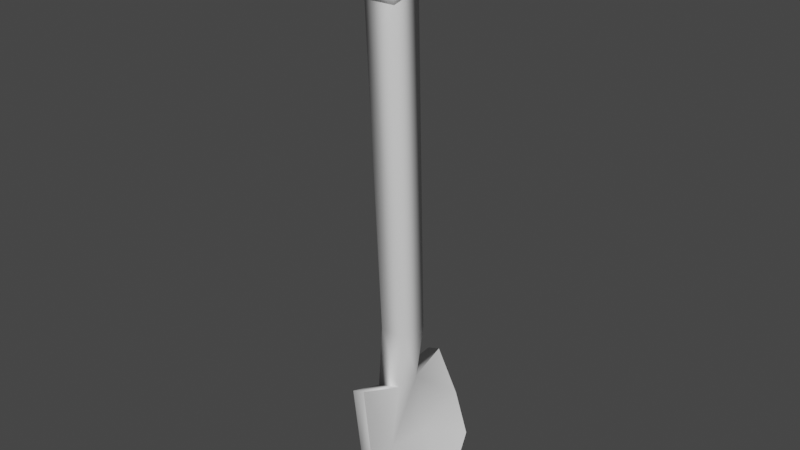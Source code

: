 # Source: Shovel.blend  (saved by Blender 3.1.7; exported with 4.5.12 LTS)
import bpy
from mathutils import Matrix  # noqa: F401  (used for matrix-valued properties, if any)

bpy.ops.wm.read_factory_settings(use_empty=True)
scene = bpy.context.scene
scene.name = 'Scene'

# ---- collections
col_collection = bpy.data.collections.new('Collection'); scene.collection.children.link(col_collection)

# ---- materials (node trees are filled in below, after node groups)
mat_wood = bpy.data.materials.new('Wood')
mat_wood.alpha_threshold = 0.0
mat_wood.use_transparent_shadow = False
mat_wood.line_color = (0.0, 0.0, 0.0, 1.0)
mat_metal = bpy.data.materials.new('Metal')
mat_metal.use_transparent_shadow = False

# ---- node groups
ng_auto_smooth = bpy.data.node_groups.new('Auto Smooth', 'GeometryNodeTree')
_s = ng_auto_smooth.interface.new_socket(name='Geometry', in_out='OUTPUT', socket_type='NodeSocketGeometry')
_s = ng_auto_smooth.interface.new_socket(name='Geometry', in_out='INPUT', socket_type='NodeSocketGeometry')
_s = ng_auto_smooth.interface.new_socket(name='Angle', in_out='INPUT', socket_type='NodeSocketFloat')
_s.subtype = 'ANGLE'
_s.min_value = 0.0
_s.max_value = 3.142
ng_auto_smooth.is_modifier = True
_N = ng_auto_smooth.nodes; _L = ng_auto_smooth.links
n0 = _N.new('NodeGroupOutput'); n0.name = 'Group Output'; n0.location = (480, -100)
n1 = _N.new('NodeGroupInput'); n1.name = 'Group Input'; n1.location = (-420, -300)
n2 = _N.new('NodeGroupInput'); n2.name = 'Group Input.001'; n2.location = (-60, -100)
n3 = _N.new('GeometryNodeSetShadeSmooth'); n3.name = 'Set Shade Smooth'; n3.location = (120, -100)
n3.domain = 'EDGE'
n4 = _N.new('GeometryNodeSetShadeSmooth'); n4.name = 'Set Shade Smooth.001'; n4.location = (300, -100)
n5 = _N.new('GeometryNodeInputMeshEdgeAngle'); n5.name = 'Edge Angle'; n5.location = (-420, -220)
n6 = _N.new('GeometryNodeInputEdgeSmooth'); n6.name = 'Is Edge Smooth'; n6.location = (-60, -160)
n7 = _N.new('GeometryNodeInputShadeSmooth'); n7.name = 'Is Face Smooth'; n7.location = (-240, -340)
n8 = _N.new('FunctionNodeBooleanMath'); n8.name = 'Boolean Math'; n8.location = (-60, -220)
n9 = _N.new('FunctionNodeCompare'); n9.name = 'Compare'; n9.location = (-240, -180)
n9.operation = 'LESS_EQUAL'
_L.new(n5.outputs[0], n9.inputs[0])
_L.new(n4.outputs[0], n0.inputs[0])
_L.new(n1.outputs[1], n9.inputs[1])
_L.new(n9.outputs[0], n8.inputs[0])
_L.new(n7.outputs[0], n8.inputs[1])
_L.new(n2.outputs[0], n3.inputs[0])
_L.new(n6.outputs[0], n3.inputs[1])
_L.new(n3.outputs[0], n4.inputs[0])
_L.new(n8.outputs[0], n3.inputs[2])
n0.is_active_output = True

# ---- material node trees
mat_wood.use_nodes = True; mat_wood.node_tree.nodes.clear()
_N = mat_wood.node_tree.nodes; _L = mat_wood.node_tree.links
n0 = _N.new('ShaderNodeOutputMaterial'); n0.name = 'Material Output'; n0.location = (300, 300)
n1 = _N.new('ShaderNodeBsdfPrincipled'); n1.name = 'Principled BSDF'; n1.location = (10, 300)
n1.distribution = 'GGX'
n1.subsurface_method = 'RANDOM_WALK_SKIN'
n1.inputs[2].default_value = 0.4
n1.inputs[3].default_value = 1.45
n1.inputs[27].default_value = (0.0, 0.0, 0.0, 1.0)
n1.inputs[28].default_value = 1.0
_L.new(n1.outputs[0], n0.inputs[0])
n0.is_active_output = True
mat_metal.use_nodes = True; mat_metal.node_tree.nodes.clear()
_N = mat_metal.node_tree.nodes; _L = mat_metal.node_tree.links
n0 = _N.new('ShaderNodeBsdfPrincipled'); n0.name = 'Principled BSDF'; n0.location = (10, 300)
n0.distribution = 'GGX'
n0.subsurface_method = 'RANDOM_WALK_SKIN'
n0.inputs[3].default_value = 1.45
n0.inputs[27].default_value = (0.0, 0.0, 0.0, 1.0)
n0.inputs[28].default_value = 1.0
n1 = _N.new('ShaderNodeOutputMaterial'); n1.name = 'Material Output'; n1.location = (300, 300)
_L.new(n0.outputs[0], n1.inputs[0])
n1.is_active_output = True

# ---- world
world_world = bpy.data.worlds.new('World'); scene.world = world_world
world_world.use_nodes = True; world_world.node_tree.nodes.clear()
_N = world_world.node_tree.nodes; _L = world_world.node_tree.links
n0 = _N.new('ShaderNodeOutputWorld'); n0.name = 'World Output'; n0.location = (300, 300)
n1 = _N.new('ShaderNodeBackground'); n1.name = 'Background'; n1.location = (10, 300)
n1.inputs[0].default_value = (0.05088, 0.05088, 0.05088, 1.0)
_L.new(n1.outputs[0], n0.inputs[0])
n0.is_active_output = True
world_world.color = (0.05088, 0.05088, 0.05088)
world_world.use_sun_shadow = False
world_world.sun_shadow_jitter_overblur = 0.0

# ---- meshes
me_cube = bpy.data.meshes.new('Cube')
me_cube.from_pydata([(0.1029, 0.08483, 2.881), (0.1358, 0.06364, 0.6558), (0.1018, -0.1054, 2.835), (0.1358, -0.06364, 0.6558), (-0.09257, 0.08678, 2.877), (0.01493, 0.06364, 0.6158), (-0.09368, -0.1034, 2.832), (0.01493, -0.06364, 0.6158), (0.2569, 0.09776, 0.02403), (0.2569, -0.09776, 0.02403), (0.3145, 0.09776, 0.04308), (0.3145, -0.09776, 0.04308), (0.09181, 0.2893, 0.671), (0.02911, 0.2893, 0.6502), (0.03357, -0.2619, 0.6994), (0.09628, -0.2619, 0.7202), (0.252, 0.3144, 0.232), (0.1944, 0.3144, 0.213), (0.1944, -0.3144, 0.213), (0.252, -0.3144, 0.232), (0.15, 0.09776, 0.3246), (0.0694, 0.09776, 0.2979), (0.0694, -0.09776, 0.2979), (0.1195, -0.09776, 0.3145), (0.183, 0.3144, 0.4403), (0.1255, 0.3144, 0.4212), (0.1255, -0.3144, 0.4212), (0.183, -0.3144, 0.4403), (0.05647, 0.158, 2.452), (-0.1027, 0.005575, 2.412), (0.05557, 0.003994, 2.415), (-0.1018, 0.1595, 2.449), (-0.1366, -0.0422, 2.474), (0.08766, 0.1726, 2.529), (0.0864, -0.04443, 2.478), (-0.1354, 0.1748, 2.526), (-0.1026, -0.01928, 2.527), (0.05181, 0.1285, 2.565), (0.05094, -0.02081, 2.53), (-0.1017, 0.1301, 2.562), (0.1956, 0.03654, 0.9613), (0.1956, -0.09545, 0.9613), (0.06365, 0.03654, 0.9613), (0.06365, -0.09545, 0.9613)], [], [(0, 4, 6, 2), (38, 2, 6, 36), (36, 6, 4, 39), (5, 1, 12, 13), (37, 0, 2, 38), (39, 4, 0, 37), (8, 10, 11, 9), (9, 11, 19, 18), (22, 21, 8, 9), (20, 23, 11, 10), (25, 24, 16, 17), (27, 26, 18, 19), (23, 3, 15, 27), (3, 7, 14, 15), (21, 5, 13, 25), (10, 8, 17, 16), (22, 9, 18, 26), (20, 10, 16, 24), (1, 20, 24, 12), (7, 22, 26, 14), (8, 21, 25, 17), (11, 23, 27, 19), (15, 14, 26, 27), (13, 12, 24, 25), (1, 3, 23, 20), (7, 5, 21, 22), (42, 31, 28, 40), (40, 28, 30, 41), (43, 29, 31, 42), (41, 30, 29, 43), (31, 35, 33, 28), (28, 33, 34, 30), (29, 32, 35, 31), (30, 34, 32, 29), (35, 39, 37, 33), (33, 37, 38, 34), (32, 36, 39, 35), (34, 38, 36, 32), (3, 41, 43, 7), (7, 43, 42, 5), (1, 40, 41, 3), (5, 42, 40, 1)])
me_cube.polygons.foreach_set('use_smooth', [True] * 42)
me_cube.polygons.foreach_set('material_index', [0, 0, 0, 1, 0, 0, 1, 1, 1, 1, 1, 1, 1, 1, 1, 1, 1, 1, 1, 1, 1, 1, 1, 1, 1, 1, 0, 0, 0, 0, 1, 1, 1, 1, 1, 1, 1, 1, 0, 0, 0, 0])
_k = set([(0, 2), (0, 4), (1, 12), (2, 6), (3, 15), (4, 6), (10, 11), (10, 16), (11, 19), (12, 24), (15, 27), (16, 24), (19, 27), (28, 30), (28, 31), (29, 30), (29, 31), (36, 38), (36, 39), (37, 38), (37, 39)])
me_cube.attributes.new('sharp_edge', 'BOOLEAN', 'EDGE').data.foreach_set('value', [ (min(e.vertices), max(e.vertices)) in _k for e in me_cube.edges])
_uv = me_cube.uv_layers.new(name='UVMap')
_uv.uv.foreach_set('vector', [0.568, 0.4246, 0.568, 0.3424, 0.6502, 0.3424, 0.6502, 0.4246, 0.1397, 0.7653, 0.005968, 0.7595, 0.01434, 0.6946, 0.1306, 0.6964, 0.1326, 0.9597, 0.009945, 0.9654, 0.007679, 0.8936, 0.136, 0.8921, 0.3599, 0.1541, 0.2963, 0.1344, 0.3499, 0.02645, 0.3763, 0.05344, 0.1372, 0.8285, 0.001973, 0.826, 0.005968, 0.7595, 0.1397, 0.7653, 0.136, 0.8921, 0.007679, 0.8936, 0.001973, 0.826, 0.1372, 0.8285, 0.6353, 0.1316, 0.6615, 0.1237, 0.6615, 0.2117, 0.6362, 0.203, 0.6362, 0.203, 0.6615, 0.2117, 0.5897, 0.3116, 0.5754, 0.2896, 0.5143, 0.2126, 0.5106, 0.1348, 0.6353, 0.1316, 0.6362, 0.203, 0.3916, 0.5133, 0.4717, 0.5141, 0.4711, 0.6514, 0.3876, 0.6497, 0.4748, 0.0312, 0.476, 0.0001269, 0.5803, 0.02369, 0.5651, 0.04787, 0.4937, 0.3422, 0.4907, 0.3136, 0.5754, 0.2896, 0.5897, 0.3116, 0.4717, 0.5141, 0.4591, 0.3738, 0.5456, 0.3424, 0.5678, 0.4698, 0.3025, 0.2567, 0.3686, 0.2182, 0.3845, 0.312, 0.3703, 0.3359, 0.5106, 0.1348, 0.3599, 0.1541, 0.3763, 0.05344, 0.4748, 0.0312, 0.6615, 0.1237, 0.6353, 0.1316, 0.5651, 0.04787, 0.5803, 0.02369, 0.5143, 0.2126, 0.6362, 0.203, 0.5754, 0.2896, 0.4907, 0.3136, 0.3916, 0.5133, 0.3876, 0.6497, 0.2963, 0.5629, 0.2978, 0.4689, 0.4048, 0.3741, 0.3916, 0.5133, 0.2978, 0.4689, 0.3068, 0.3625, 0.3686, 0.2182, 0.5143, 0.2126, 0.4907, 0.3136, 0.3845, 0.312, 0.6353, 0.1316, 0.5106, 0.1348, 0.4748, 0.0312, 0.5651, 0.04787, 0.4711, 0.6514, 0.4717, 0.5141, 0.5678, 0.4698, 0.5678, 0.5663, 0.3703, 0.3359, 0.3845, 0.312, 0.4907, 0.3136, 0.4937, 0.3422, 0.3763, 0.05344, 0.3499, 0.02645, 0.476, 0.0001269, 0.4748, 0.0312, 0.4048, 0.3741, 0.4591, 0.3738, 0.4717, 0.5141, 0.3916, 0.5133, 0.3686, 0.2182, 0.3599, 0.1541, 0.5106, 0.1348, 0.5143, 0.2126, 0.8509, 0.8698, 0.187, 0.8895, 0.189, 0.8287, 0.848, 0.8149, 0.848, 0.8149, 0.189, 0.8287, 0.1957, 0.7623, 0.8472, 0.7645, 0.854, 0.9274, 0.1979, 0.9562, 0.187, 0.8895, 0.8509, 0.8698, 0.8472, 0.7645, 0.1957, 0.7623, 0.1942, 0.6892, 0.8507, 0.7134, 0.187, 0.8895, 0.1616, 0.8904, 0.16, 0.8275, 0.189, 0.8287, 0.189, 0.8287, 0.16, 0.8275, 0.1598, 0.7632, 0.1957, 0.7623, 0.1979, 0.9562, 0.1653, 0.9766, 0.1616, 0.8904, 0.187, 0.8895, 0.1957, 0.7623, 0.1598, 0.7632, 0.1491, 0.6795, 0.1942, 0.6892, 0.1616, 0.8904, 0.136, 0.8921, 0.1372, 0.8285, 0.16, 0.8275, 0.16, 0.8275, 0.1372, 0.8285, 0.1397, 0.7653, 0.1598, 0.7632, 0.1653, 0.9766, 0.1326, 0.9597, 0.136, 0.8921, 0.1616, 0.8904, 0.1598, 0.7632, 0.1397, 0.7653, 0.1306, 0.6964, 0.1491, 0.6795, 0.9697, 0.7651, 0.8472, 0.7645, 0.8507, 0.7134, 0.9947, 0.7191, 0.9987, 0.913, 0.854, 0.9274, 0.8509, 0.8698, 0.999, 0.8623, 0.974, 0.8179, 0.848, 0.8149, 0.8472, 0.7645, 0.9697, 0.7651, 0.999, 0.8623, 0.8509, 0.8698, 0.848, 0.8149, 0.974, 0.8179])
me_cube.materials.append(mat_wood)
me_cube.materials.append(mat_metal)
me_cube.use_remesh_preserve_volume = False
me_cube.use_remesh_preserve_attributes = False
me_cube.use_mirror_vertex_groups = False
me_cube.update()

# ---- objects
ob_cube = bpy.data.objects.new('Cube', me_cube)

# ---- transforms, parenting, visibility, modifiers, constraints
ob_cube.location = (0.0, 0.0, 0.0)
ob_cube.lock_rotations_4d = False
ob_cube.empty_display_type = 'ARROWS'
ob_cube.lineart.crease_threshold = 0.0
_m = ob_cube.modifiers.new('Auto Smooth', 'NODES')
_m.node_group = ng_auto_smooth
_gi = [s.identifier for s in ng_auto_smooth.interface.items_tree if s.item_type == 'SOCKET' and s.in_out == 'INPUT']
_m[_gi[1]] = 3.142  # Angle

# ---- collection membership
col_collection.objects.link(ob_cube)

# ---- scene / render settings (as saved in the file)
scene.frame_start = 1; scene.frame_end = 250; scene.frame_set(1)
scene.render.engine = 'BLENDER_EEVEE_NEXT'
scene.cycles.sampling_pattern = 'TABULATED_SOBOL'
scene.cycles.use_light_tree = False
scene.view_settings.view_transform = 'Filmic'
bpy.context.view_layer.update()

# ---- added for rendering (the .blend has no active camera and no usable light): camera, sun
cam_auto = bpy.data.cameras.new('AutoCamera')
cam_auto.lens = 50.0
cam_auto.sensor_width = 36.0
cam_auto.clip_end = 1000.0
ob_auto_camera = bpy.data.objects.new('AutoCamera', cam_auto)
scene.collection.objects.link(ob_auto_camera)
ob_auto_camera.location = (2.82716, -3.28588, 3.64288)
ob_auto_camera.rotation_euler = (1.09748, -7.21219e-08, 0.694738)
scene.camera = ob_auto_camera
light_auto_sun = bpy.data.lights.new('AutoSun', 'SUN')
light_auto_sun.energy = 3.0
light_auto_sun.angle = 0.0523599
ob_auto_sun = bpy.data.objects.new('AutoSun', light_auto_sun)
scene.collection.objects.link(ob_auto_sun)
ob_auto_sun.rotation_euler = (0.872665, 0.174533, 0.523599)
bpy.context.view_layer.update()
